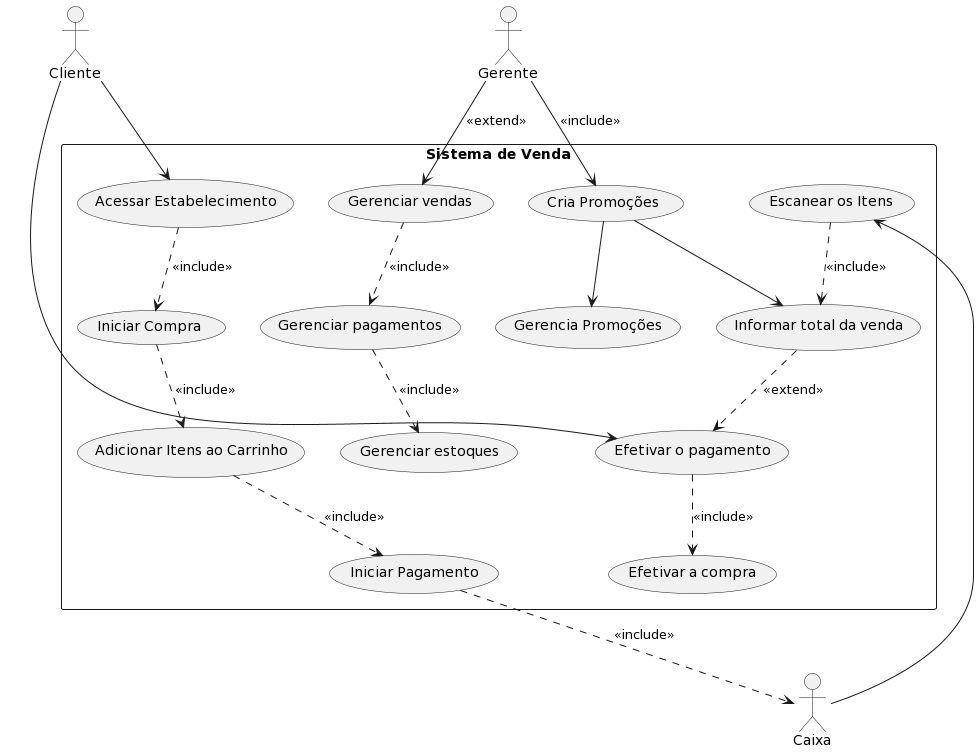

The diagram above was rendered by PlantUML. Its source (embedded in the PNG):
@startuml
actor Cliente as C
actor Caixa as CX
actor Gerente as G

rectangle "Sistema de Venda" {
  usecase "Acessar Estabelecimento" as UC1
  usecase "Iniciar Compra" as UC2
  usecase "Adicionar Itens ao Carrinho" as UC3
  usecase "Iniciar Pagamento" as UC4
  usecase "Escanear os Itens" as UC5
  usecase "Informar total da venda" as UC6
  usecase "Efetivar o pagamento" as UC7
  usecase "Efetivar a compra" as UC8
  usecase "Gerenciar vendas" as UC9
  usecase "Gerenciar pagamentos" as UC10
  usecase "Gerenciar estoques" as UC11
  usecase "Cria Promoções" as UC12
  usecase "Gerencia Promoções" as UC13
}

C --> UC1
UC1 ..> UC2  : <<include>>
UC2 ..> UC3 : <<include>>
UC3 ..> UC4 : <<include>>
UC4 ..> CX : <<include>>
CX --> UC5 
UC5 ..> UC6 : <<include>>
UC6 ..> UC7 : <<extend>>
C --> UC7 
UC7 ..> UC8 : <<include>>

G --> UC9 : <<extend>>
UC9 ..> UC10 : <<include>>
UC10 ..> UC11 : <<include>>
G --> UC12 : <<include>>

UC12 --> UC13 
UC12 --> UC6
@enduml